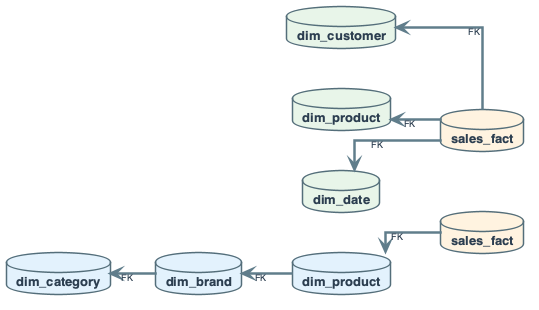

The diagram above was rendered by PlantUML. Its source (embedded in the PNG):
@startuml
'=================================================
' STAR vs SNOWFLAKE - Schema structure only
' Left: fact + 3 flat dims; Right: fact + dim -> dim
'=================================================

left to right direction
skinparam linetype ortho
skinparam shadowing false
skinparam roundcorner 8
skinparam handwritten false
skinparam nodesep 40
skinparam ranksep 45

skinparam defaultFontName "Segoe UI, Helvetica, sans-serif"
skinparam defaultFontSize 16
skinparam defaultFontColor #2C3E50

skinparam rectangle {
    BackgroundColor #F8F9FA
    BorderColor #90A4AE
    BorderThickness 2
    FontSize 12
    Padding 10
}
skinparam database {
    BackgroundColor #ECEFF1
    BorderColor #546E7A
    BorderThickness 1.5
    FontSize 13
}
skinparam arrow {
    Color #607D8B
    Thickness 2.5
    FontSize 10
}

database "**sales_fact**" as F1 #FFF3E0
database "**dim_customer**" as DC #E8F5E9
database "**dim_product**" as DP #E8F5E9
database "**dim_date**" as DD #E8F5E9
F1 -up-> DC : <size:9>FK</size>
F1 -up-> DP : <size:9>FK</size>
F1 -up-> DD : <size:9>FK</size>
DC -[hidden]right- DP
DP -[hidden]right- DD

database "**sales_fact**" as F2 #FFF3E0
database "**dim_product**" as D2P #E3F2FD
database "**dim_brand**" as DB #E3F2FD
database "**dim_category**" as D2C #E3F2FD
F2 -up-> D2P : <size:9>FK</size>
D2P -up-> DB : <size:9>FK</size>
DB -up-> D2C : <size:9>FK</size>

F1 -[hidden]right- F2

@enduml